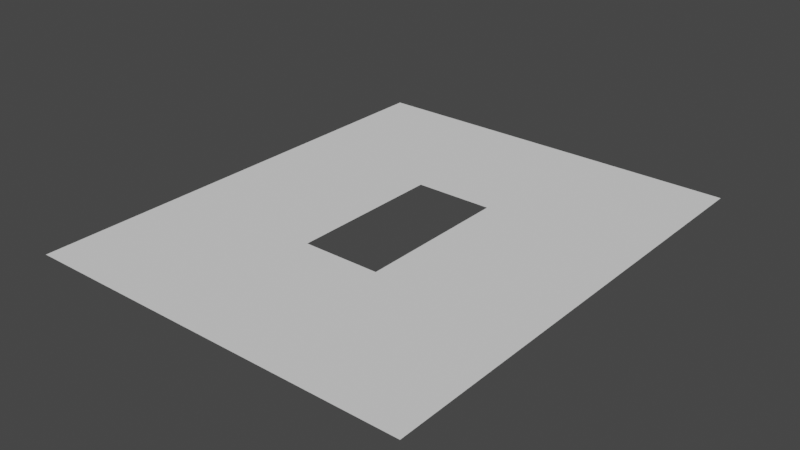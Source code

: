 # Source: Rechteck_target.blend  (saved by Blender 2.90.8; exported with 4.5.12 LTS)
import bpy
from mathutils import Matrix  # noqa: F401  (used for matrix-valued properties, if any)

bpy.ops.wm.read_factory_settings(use_empty=True)
scene = bpy.context.scene
scene.name = 'Scene'

# ---- collections
col_collection = bpy.data.collections.new('Collection'); scene.collection.children.link(col_collection)

# ---- world
world_world = bpy.data.worlds.new('World'); scene.world = world_world
world_world.use_nodes = True; world_world.node_tree.nodes.clear()
_N = world_world.node_tree.nodes; _L = world_world.node_tree.links
n0 = _N.new('ShaderNodeOutputWorld'); n0.name = 'World Output'; n0.location = (300, 300)
n1 = _N.new('ShaderNodeBackground'); n1.name = 'Background'; n1.location = (10, 300)
n1.inputs[0].default_value = (0.05088, 0.05088, 0.05088, 1.0)
_L.new(n1.outputs[0], n0.inputs[0])
n0.is_active_output = True
world_world.color = (0.05088, 0.05088, 0.05088)
world_world.use_sun_shadow = False
world_world.sun_shadow_jitter_overblur = 0.0

# ---- meshes
me_plane_007 = bpy.data.meshes.new('Plane.007')
me_plane_007.from_pydata([(-1.0, -1.0, 0.0), (1.0, -1.0, 0.0), (-1.0, 3.0, 0.0), (1.0, 3.0, 0.0), (-5.0, -1.0, 0.0), (-5.0, 3.0, 0.0), (-1.0, 7.0, 0.0), (1.0, 7.0, 0.0), (-5.0, 7.0, 0.0), (5.0, -1.0, 0.0), (5.0, 3.0, 0.0), (5.0, 7.0, 0.0), (-1.0, -5.0, 0.0), (1.0, -5.0, 0.0), (-5.0, -5.0, 0.0), (5.0, -5.0, 0.0)], [], [(0, 2, 5, 4), (5, 2, 6, 8), (2, 3, 7, 6), (7, 3, 10, 11), (3, 1, 9, 10), (9, 1, 13, 15), (0, 4, 14, 12), (1, 0, 12, 13)])
_uv = me_plane_007.uv_layers.new(name='UVMap')
_uv.uv.foreach_set('vector', [0.0, 0.0, 0.0, 1.0, 0.0, 1.0, 0.0, 0.0, 0.0, 1.0, 0.0, 1.0, 0.0, 1.0, 0.0, 1.0, 0.0, 1.0, 1.0, 1.0, 1.0, 1.0, 0.0, 1.0, 1.0, 1.0, 1.0, 1.0, 1.0, 1.0, 1.0, 1.0, 1.0, 1.0, 1.0, 0.0, 1.0, 0.0, 1.0, 1.0, 1.0, 0.0, 1.0, 0.0, 1.0, 0.0, 1.0, 0.0, 0.0, 0.0, 0.0, 0.0, 0.0, 0.0, 0.0, 0.0, 1.0, 0.0, 0.0, 0.0, 0.0, 0.0, 1.0, 0.0])
me_plane_007.use_remesh_fix_poles = True
me_plane_007.use_remesh_preserve_attributes = False
me_plane_007.use_mirror_vertex_groups = False
me_plane_007.update()

# ---- objects
ob_plane = bpy.data.objects.new('Plane', me_plane_007)

# ---- transforms, parenting, visibility, modifiers, constraints
ob_plane.location = (0.0, 0.0, 0.0)
ob_plane.lineart.crease_threshold = 0.0

# ---- collection membership
col_collection.objects.link(ob_plane)

# ---- scene / render settings (as saved in the file)
scene.frame_start = 1; scene.frame_end = 250; scene.frame_set(0)
scene.render.engine = 'BLENDER_EEVEE_NEXT'
scene.cycles.use_denoising = False
scene.cycles.samples = 128
scene.cycles.sampling_pattern = 'TABULATED_SOBOL'
scene.cycles.use_adaptive_sampling = False
scene.cycles.use_light_tree = False
scene.view_settings.view_transform = 'Filmic'
bpy.context.view_layer.update()

# ---- added for rendering (the .blend has no active camera and no usable light): camera, sun
cam_auto = bpy.data.cameras.new('AutoCamera')
cam_auto.lens = 50.0
cam_auto.sensor_width = 36.0
cam_auto.clip_end = 1000.0
ob_auto_camera = bpy.data.objects.new('AutoCamera', cam_auto)
scene.collection.objects.link(ob_auto_camera)
ob_auto_camera.location = (14.4525, -16.343, 11.562)
ob_auto_camera.rotation_euler = (1.09748, -7.21219e-08, 0.694738)
scene.camera = ob_auto_camera
light_auto_sun = bpy.data.lights.new('AutoSun', 'SUN')
light_auto_sun.energy = 3.0
light_auto_sun.angle = 0.0523599
ob_auto_sun = bpy.data.objects.new('AutoSun', light_auto_sun)
scene.collection.objects.link(ob_auto_sun)
ob_auto_sun.rotation_euler = (0.872665, 0.174533, 0.523599)
bpy.context.view_layer.update()
